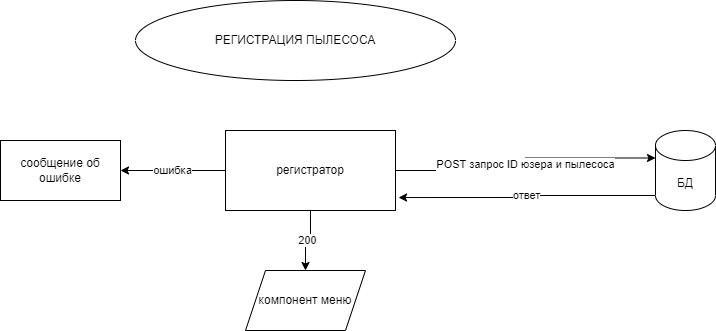

The diagram above was exported from draw.io. Its source (the exported page's mxGraphModel, read from the mxfile embedded in the PNG):
<mxGraphModel dx="1108" dy="450" grid="1" gridSize="10" guides="1" tooltips="1" connect="1" arrows="1" fold="1" page="1" pageScale="1" pageWidth="1169" pageHeight="827" math="0" shadow="0">
  <root>
    <mxCell id="0" />
    <mxCell id="1" parent="0" />
    <mxCell id="5S2IAIcGhI41Wf690N2W-1" value="РЕГИСТРАЦИЯ ПЫЛЕСОСА" style="ellipse;whiteSpace=wrap;html=1;" vertex="1" parent="1">
      <mxGeometry x="290" y="30" width="320" height="80" as="geometry" />
    </mxCell>
    <mxCell id="5S2IAIcGhI41Wf690N2W-4" value="POST запрос ID юзера и пылесоса" style="edgeStyle=orthogonalEdgeStyle;rounded=0;orthogonalLoop=1;jettySize=auto;html=1;entryX=0;entryY=0;entryDx=0;entryDy=27.5;entryPerimeter=0;" edge="1" parent="1" source="5S2IAIcGhI41Wf690N2W-2" target="5S2IAIcGhI41Wf690N2W-3">
      <mxGeometry relative="1" as="geometry" />
    </mxCell>
    <mxCell id="5S2IAIcGhI41Wf690N2W-8" value="ошибка" style="edgeStyle=orthogonalEdgeStyle;rounded=0;orthogonalLoop=1;jettySize=auto;html=1;" edge="1" parent="1" source="5S2IAIcGhI41Wf690N2W-2" target="5S2IAIcGhI41Wf690N2W-7">
      <mxGeometry relative="1" as="geometry" />
    </mxCell>
    <mxCell id="5S2IAIcGhI41Wf690N2W-10" value="200" style="edgeStyle=orthogonalEdgeStyle;rounded=0;orthogonalLoop=1;jettySize=auto;html=1;entryX=0.5;entryY=0;entryDx=0;entryDy=0;" edge="1" parent="1" source="5S2IAIcGhI41Wf690N2W-2" target="5S2IAIcGhI41Wf690N2W-9">
      <mxGeometry relative="1" as="geometry" />
    </mxCell>
    <mxCell id="5S2IAIcGhI41Wf690N2W-2" value="регистратор" style="rounded=0;whiteSpace=wrap;html=1;" vertex="1" parent="1">
      <mxGeometry x="380" y="160" width="170" height="80" as="geometry" />
    </mxCell>
    <mxCell id="5S2IAIcGhI41Wf690N2W-6" value="ответ" style="edgeStyle=orthogonalEdgeStyle;rounded=0;orthogonalLoop=1;jettySize=auto;html=1;exitX=0;exitY=1;exitDx=0;exitDy=-15;exitPerimeter=0;entryX=1.018;entryY=0.838;entryDx=0;entryDy=0;entryPerimeter=0;" edge="1" parent="1" source="5S2IAIcGhI41Wf690N2W-3" target="5S2IAIcGhI41Wf690N2W-2">
      <mxGeometry relative="1" as="geometry" />
    </mxCell>
    <mxCell id="5S2IAIcGhI41Wf690N2W-3" value="БД" style="shape=cylinder3;whiteSpace=wrap;html=1;boundedLbl=1;backgroundOutline=1;size=15;" vertex="1" parent="1">
      <mxGeometry x="810" y="160" width="60" height="80" as="geometry" />
    </mxCell>
    <mxCell id="5S2IAIcGhI41Wf690N2W-7" value="сообщение об ошибке" style="whiteSpace=wrap;html=1;rounded=0;" vertex="1" parent="1">
      <mxGeometry x="155" y="170" width="120" height="60" as="geometry" />
    </mxCell>
    <mxCell id="5S2IAIcGhI41Wf690N2W-9" value="компонент меню" style="shape=parallelogram;perimeter=parallelogramPerimeter;whiteSpace=wrap;html=1;fixedSize=1;" vertex="1" parent="1">
      <mxGeometry x="400" y="300" width="120" height="60" as="geometry" />
    </mxCell>
  </root>
</mxGraphModel>